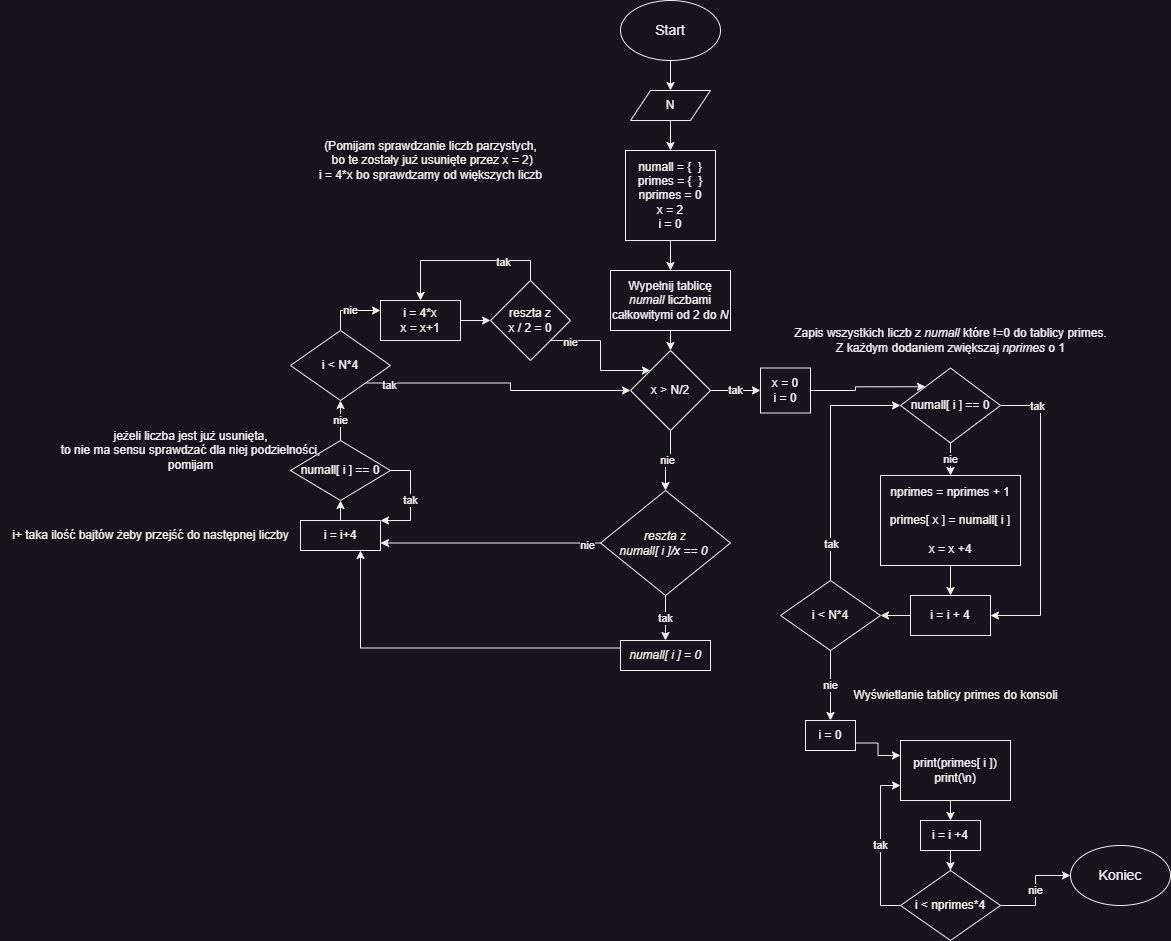

The diagram above was exported from draw.io. Its source (the exported page's mxGraphModel, read from the mxfile embedded in the PNG):
<mxGraphModel dx="1434" dy="796" grid="1" gridSize="10" guides="1" tooltips="1" connect="1" arrows="1" fold="1" page="1" pageScale="1" pageWidth="2339" pageHeight="3300" math="0" shadow="0">
  <root>
    <mxCell id="0" />
    <mxCell id="1" parent="0" />
    <mxCell id="3G0gbCFOmfLACH73Wg2g-4" style="edgeStyle=orthogonalEdgeStyle;rounded=0;orthogonalLoop=1;jettySize=auto;html=1;exitX=0.5;exitY=1;exitDx=0;exitDy=0;entryX=0.5;entryY=0;entryDx=0;entryDy=0;" parent="1" source="3G0gbCFOmfLACH73Wg2g-1" target="3G0gbCFOmfLACH73Wg2g-2" edge="1">
      <mxGeometry relative="1" as="geometry" />
    </mxCell>
    <mxCell id="3G0gbCFOmfLACH73Wg2g-1" value="Start" style="ellipse;whiteSpace=wrap;html=1;fontSize=14;" parent="1" vertex="1">
      <mxGeometry x="630" y="10" width="100" height="60" as="geometry" />
    </mxCell>
    <mxCell id="3G0gbCFOmfLACH73Wg2g-5" style="edgeStyle=orthogonalEdgeStyle;rounded=0;orthogonalLoop=1;jettySize=auto;html=1;exitX=0.5;exitY=1;exitDx=0;exitDy=0;entryX=0.5;entryY=0;entryDx=0;entryDy=0;" parent="1" source="3G0gbCFOmfLACH73Wg2g-2" target="3G0gbCFOmfLACH73Wg2g-3" edge="1">
      <mxGeometry relative="1" as="geometry" />
    </mxCell>
    <mxCell id="3G0gbCFOmfLACH73Wg2g-2" value="N" style="shape=parallelogram;perimeter=parallelogramPerimeter;whiteSpace=wrap;html=1;fixedSize=1;" parent="1" vertex="1">
      <mxGeometry x="640" y="100" width="80" height="30" as="geometry" />
    </mxCell>
    <mxCell id="3G0gbCFOmfLACH73Wg2g-8" style="edgeStyle=orthogonalEdgeStyle;rounded=0;orthogonalLoop=1;jettySize=auto;html=1;exitX=0.5;exitY=1;exitDx=0;exitDy=0;" parent="1" source="3G0gbCFOmfLACH73Wg2g-3" target="3G0gbCFOmfLACH73Wg2g-6" edge="1">
      <mxGeometry relative="1" as="geometry" />
    </mxCell>
    <mxCell id="3G0gbCFOmfLACH73Wg2g-3" value="numall = {&amp;nbsp; }&lt;br&gt;primes = {&amp;nbsp; }&lt;br&gt;nprimes = 0&lt;br&gt;x = 2&lt;br&gt;i = 0" style="rounded=0;whiteSpace=wrap;html=1;" parent="1" vertex="1">
      <mxGeometry x="635" y="160" width="90" height="90" as="geometry" />
    </mxCell>
    <mxCell id="3G0gbCFOmfLACH73Wg2g-28" style="edgeStyle=orthogonalEdgeStyle;rounded=0;orthogonalLoop=1;jettySize=auto;html=1;exitX=0.5;exitY=1;exitDx=0;exitDy=0;entryX=0.5;entryY=0;entryDx=0;entryDy=0;" parent="1" source="3G0gbCFOmfLACH73Wg2g-6" target="3G0gbCFOmfLACH73Wg2g-27" edge="1">
      <mxGeometry relative="1" as="geometry" />
    </mxCell>
    <mxCell id="3G0gbCFOmfLACH73Wg2g-6" value="Wypełnij tablicę &lt;i&gt;numall&lt;/i&gt;&amp;nbsp;liczbami całkowitymi od 2 do &lt;i&gt;N&lt;/i&gt;" style="rounded=0;whiteSpace=wrap;html=1;" parent="1" vertex="1">
      <mxGeometry x="620" y="280" width="120" height="60" as="geometry" />
    </mxCell>
    <mxCell id="3G0gbCFOmfLACH73Wg2g-17" value="tak" style="edgeStyle=orthogonalEdgeStyle;rounded=0;orthogonalLoop=1;jettySize=auto;html=1;exitX=0.5;exitY=1;exitDx=0;exitDy=0;entryX=0.5;entryY=0;entryDx=0;entryDy=0;" parent="1" source="3G0gbCFOmfLACH73Wg2g-12" target="3G0gbCFOmfLACH73Wg2g-16" edge="1">
      <mxGeometry relative="1" as="geometry" />
    </mxCell>
    <mxCell id="3G0gbCFOmfLACH73Wg2g-36" style="edgeStyle=orthogonalEdgeStyle;rounded=0;orthogonalLoop=1;jettySize=auto;html=1;exitX=0;exitY=0.5;exitDx=0;exitDy=0;entryX=1;entryY=0.75;entryDx=0;entryDy=0;" parent="1" source="3G0gbCFOmfLACH73Wg2g-12" target="3G0gbCFOmfLACH73Wg2g-18" edge="1">
      <mxGeometry relative="1" as="geometry">
        <mxPoint x="370" y="540" as="targetPoint" />
      </mxGeometry>
    </mxCell>
    <mxCell id="3G0gbCFOmfLACH73Wg2g-40" value="nie" style="edgeLabel;html=1;align=center;verticalAlign=middle;resizable=0;points=[];" parent="3G0gbCFOmfLACH73Wg2g-36" vertex="1" connectable="0">
      <mxGeometry x="-0.8769" y="2" relative="1" as="geometry">
        <mxPoint as="offset" />
      </mxGeometry>
    </mxCell>
    <mxCell id="3G0gbCFOmfLACH73Wg2g-12" value="&lt;i&gt;reszta z &lt;br&gt;numall[ i ]/x == 0&amp;nbsp;&lt;/i&gt;" style="rhombus;whiteSpace=wrap;html=1;" parent="1" vertex="1">
      <mxGeometry x="610" y="500" width="130" height="105" as="geometry" />
    </mxCell>
    <mxCell id="3G0gbCFOmfLACH73Wg2g-37" style="edgeStyle=orthogonalEdgeStyle;rounded=0;orthogonalLoop=1;jettySize=auto;html=1;exitX=0;exitY=0.25;exitDx=0;exitDy=0;entryX=0.75;entryY=1;entryDx=0;entryDy=0;" parent="1" source="3G0gbCFOmfLACH73Wg2g-16" target="3G0gbCFOmfLACH73Wg2g-18" edge="1">
      <mxGeometry relative="1" as="geometry">
        <mxPoint x="350" y="540" as="targetPoint" />
      </mxGeometry>
    </mxCell>
    <mxCell id="3G0gbCFOmfLACH73Wg2g-16" value="&lt;i&gt;numall[ i ] = 0&lt;/i&gt;" style="rounded=0;whiteSpace=wrap;html=1;" parent="1" vertex="1">
      <mxGeometry x="630" y="650" width="90" height="30" as="geometry" />
    </mxCell>
    <mxCell id="E5H5sjJyILEl3cgxIu15-8" style="edgeStyle=orthogonalEdgeStyle;rounded=0;orthogonalLoop=1;jettySize=auto;html=1;exitX=0.5;exitY=0;exitDx=0;exitDy=0;entryX=0.5;entryY=1;entryDx=0;entryDy=0;" parent="1" source="3G0gbCFOmfLACH73Wg2g-18" target="E5H5sjJyILEl3cgxIu15-1" edge="1">
      <mxGeometry relative="1" as="geometry" />
    </mxCell>
    <mxCell id="3G0gbCFOmfLACH73Wg2g-18" value="i = i+4" style="rounded=0;whiteSpace=wrap;html=1;" parent="1" vertex="1">
      <mxGeometry x="310" y="530" width="80" height="30" as="geometry" />
    </mxCell>
    <mxCell id="3G0gbCFOmfLACH73Wg2g-67" value="tak" style="edgeStyle=orthogonalEdgeStyle;rounded=0;orthogonalLoop=1;jettySize=auto;html=1;exitX=1;exitY=0.5;exitDx=0;exitDy=0;entryX=0;entryY=0.5;entryDx=0;entryDy=0;" parent="1" source="3G0gbCFOmfLACH73Wg2g-27" edge="1" target="lhCDFVgRR21-XCeL078A-2">
      <mxGeometry relative="1" as="geometry">
        <mxPoint x="780" y="400" as="targetPoint" />
      </mxGeometry>
    </mxCell>
    <mxCell id="E5H5sjJyILEl3cgxIu15-7" value="nie" style="edgeStyle=orthogonalEdgeStyle;rounded=0;orthogonalLoop=1;jettySize=auto;html=1;exitX=0.5;exitY=1;exitDx=0;exitDy=0;entryX=0.5;entryY=0;entryDx=0;entryDy=0;" parent="1" source="3G0gbCFOmfLACH73Wg2g-27" target="3G0gbCFOmfLACH73Wg2g-12" edge="1">
      <mxGeometry relative="1" as="geometry" />
    </mxCell>
    <mxCell id="3G0gbCFOmfLACH73Wg2g-27" value="x &amp;gt; N/2" style="rhombus;whiteSpace=wrap;html=1;" parent="1" vertex="1">
      <mxGeometry x="640" y="360" width="80" height="80" as="geometry" />
    </mxCell>
    <mxCell id="3G0gbCFOmfLACH73Wg2g-64" style="edgeStyle=orthogonalEdgeStyle;rounded=0;orthogonalLoop=1;jettySize=auto;html=1;exitX=1;exitY=1;exitDx=0;exitDy=0;entryX=0;entryY=0.5;entryDx=0;entryDy=0;" parent="1" source="3G0gbCFOmfLACH73Wg2g-41" target="3G0gbCFOmfLACH73Wg2g-27" edge="1">
      <mxGeometry relative="1" as="geometry" />
    </mxCell>
    <mxCell id="3G0gbCFOmfLACH73Wg2g-65" value="tak" style="edgeLabel;html=1;align=center;verticalAlign=middle;resizable=0;points=[];" parent="3G0gbCFOmfLACH73Wg2g-64" vertex="1" connectable="0">
      <mxGeometry x="-0.8288" y="-2" relative="1" as="geometry">
        <mxPoint as="offset" />
      </mxGeometry>
    </mxCell>
    <mxCell id="lhCDFVgRR21-XCeL078A-1" value="nie" style="edgeStyle=orthogonalEdgeStyle;rounded=0;orthogonalLoop=1;jettySize=auto;html=1;exitX=0.5;exitY=0;exitDx=0;exitDy=0;entryX=0;entryY=0.25;entryDx=0;entryDy=0;" edge="1" parent="1" source="3G0gbCFOmfLACH73Wg2g-41" target="3G0gbCFOmfLACH73Wg2g-50">
      <mxGeometry relative="1" as="geometry" />
    </mxCell>
    <mxCell id="3G0gbCFOmfLACH73Wg2g-41" value="i &amp;lt; N*4" style="rhombus;whiteSpace=wrap;html=1;" parent="1" vertex="1">
      <mxGeometry x="300" y="340" width="100" height="70" as="geometry" />
    </mxCell>
    <mxCell id="3G0gbCFOmfLACH73Wg2g-46" value="(Pomijam sprawdzanie liczb parzystych,&lt;br&gt;&amp;nbsp;bo te zostały już usunięte przez x = 2)&lt;br&gt;i = 4*x bo sprawdzamy od większych liczb" style="text;html=1;align=center;verticalAlign=middle;resizable=0;points=[];autosize=1;strokeColor=none;fillColor=none;" parent="1" vertex="1">
      <mxGeometry x="315" y="140" width="250" height="60" as="geometry" />
    </mxCell>
    <mxCell id="3G0gbCFOmfLACH73Wg2g-61" style="edgeStyle=orthogonalEdgeStyle;rounded=0;orthogonalLoop=1;jettySize=auto;html=1;exitX=1;exitY=0.5;exitDx=0;exitDy=0;entryX=0;entryY=0.5;entryDx=0;entryDy=0;" parent="1" source="3G0gbCFOmfLACH73Wg2g-50" target="3G0gbCFOmfLACH73Wg2g-58" edge="1">
      <mxGeometry relative="1" as="geometry" />
    </mxCell>
    <mxCell id="3G0gbCFOmfLACH73Wg2g-50" value="i = 4*x&lt;br&gt;x = x+1" style="rounded=0;whiteSpace=wrap;html=1;" parent="1" vertex="1">
      <mxGeometry x="390" y="310" width="80" height="40" as="geometry" />
    </mxCell>
    <mxCell id="3G0gbCFOmfLACH73Wg2g-59" style="edgeStyle=orthogonalEdgeStyle;rounded=0;orthogonalLoop=1;jettySize=auto;html=1;exitX=1;exitY=1;exitDx=0;exitDy=0;entryX=0;entryY=0;entryDx=0;entryDy=0;" parent="1" source="3G0gbCFOmfLACH73Wg2g-58" target="3G0gbCFOmfLACH73Wg2g-27" edge="1">
      <mxGeometry relative="1" as="geometry" />
    </mxCell>
    <mxCell id="3G0gbCFOmfLACH73Wg2g-60" value="nie" style="edgeLabel;html=1;align=center;verticalAlign=middle;resizable=0;points=[];" parent="3G0gbCFOmfLACH73Wg2g-59" vertex="1" connectable="0">
      <mxGeometry x="-0.7065" y="-1" relative="1" as="geometry">
        <mxPoint as="offset" />
      </mxGeometry>
    </mxCell>
    <mxCell id="3G0gbCFOmfLACH73Wg2g-62" style="edgeStyle=orthogonalEdgeStyle;rounded=0;orthogonalLoop=1;jettySize=auto;html=1;exitX=0.5;exitY=0;exitDx=0;exitDy=0;entryX=0.5;entryY=0;entryDx=0;entryDy=0;" parent="1" source="3G0gbCFOmfLACH73Wg2g-58" target="3G0gbCFOmfLACH73Wg2g-50" edge="1">
      <mxGeometry relative="1" as="geometry" />
    </mxCell>
    <mxCell id="3G0gbCFOmfLACH73Wg2g-63" value="tak" style="edgeLabel;html=1;align=center;verticalAlign=middle;resizable=0;points=[];" parent="3G0gbCFOmfLACH73Wg2g-62" vertex="1" connectable="0">
      <mxGeometry x="-0.4396" y="1" relative="1" as="geometry">
        <mxPoint as="offset" />
      </mxGeometry>
    </mxCell>
    <mxCell id="3G0gbCFOmfLACH73Wg2g-58" value="reszta z&lt;br&gt;x / 2 = 0" style="rhombus;whiteSpace=wrap;html=1;" parent="1" vertex="1">
      <mxGeometry x="500" y="290" width="80" height="80" as="geometry" />
    </mxCell>
    <mxCell id="3G0gbCFOmfLACH73Wg2g-68" value="Zapis wszystkich liczb z &lt;i&gt;numall&lt;/i&gt;&amp;nbsp;które !=0 do tablicy primes.&lt;br&gt;Z każdym dodaniem zwiększaj &lt;i&gt;nprimes&lt;/i&gt;&amp;nbsp;o 1" style="text;html=1;align=center;verticalAlign=middle;resizable=0;points=[];autosize=1;strokeColor=none;fillColor=none;" parent="1" vertex="1">
      <mxGeometry x="790" y="330" width="340" height="40" as="geometry" />
    </mxCell>
    <mxCell id="3G0gbCFOmfLACH73Wg2g-70" value="i+ taka ilość bajtów żeby przejść do następnej liczby" style="text;html=1;align=center;verticalAlign=middle;resizable=0;points=[];autosize=1;strokeColor=none;fillColor=none;" parent="1" vertex="1">
      <mxGeometry x="10" y="530" width="300" height="30" as="geometry" />
    </mxCell>
    <mxCell id="E5H5sjJyILEl3cgxIu15-9" value="tak" style="edgeStyle=orthogonalEdgeStyle;rounded=0;orthogonalLoop=1;jettySize=auto;html=1;exitX=1;exitY=0.5;exitDx=0;exitDy=0;entryX=1;entryY=0;entryDx=0;entryDy=0;" parent="1" source="E5H5sjJyILEl3cgxIu15-1" target="3G0gbCFOmfLACH73Wg2g-18" edge="1">
      <mxGeometry relative="1" as="geometry" />
    </mxCell>
    <mxCell id="E5H5sjJyILEl3cgxIu15-10" value="nie" style="edgeStyle=orthogonalEdgeStyle;rounded=0;orthogonalLoop=1;jettySize=auto;html=1;exitX=0.5;exitY=0;exitDx=0;exitDy=0;entryX=0.5;entryY=1;entryDx=0;entryDy=0;" parent="1" source="E5H5sjJyILEl3cgxIu15-1" target="3G0gbCFOmfLACH73Wg2g-41" edge="1">
      <mxGeometry relative="1" as="geometry" />
    </mxCell>
    <mxCell id="E5H5sjJyILEl3cgxIu15-1" value="numall[ i ] == 0" style="rhombus;whiteSpace=wrap;html=1;" parent="1" vertex="1">
      <mxGeometry x="300" y="450" width="100" height="60" as="geometry" />
    </mxCell>
    <mxCell id="E5H5sjJyILEl3cgxIu15-4" value="jeżeli liczba jest już usunięta,&lt;br&gt;to nie ma sensu sprawdzać dla niej podzielności,&lt;br&gt;pomijam" style="text;html=1;align=center;verticalAlign=middle;resizable=0;points=[];autosize=1;strokeColor=none;fillColor=none;" parent="1" vertex="1">
      <mxGeometry x="60" y="430" width="280" height="60" as="geometry" />
    </mxCell>
    <mxCell id="lhCDFVgRR21-XCeL078A-13" style="edgeStyle=orthogonalEdgeStyle;rounded=0;orthogonalLoop=1;jettySize=auto;html=1;exitX=1;exitY=0.5;exitDx=0;exitDy=0;entryX=0;entryY=0;entryDx=0;entryDy=0;" edge="1" parent="1" source="lhCDFVgRR21-XCeL078A-2" target="lhCDFVgRR21-XCeL078A-3">
      <mxGeometry relative="1" as="geometry" />
    </mxCell>
    <mxCell id="lhCDFVgRR21-XCeL078A-2" value="x = 0&lt;br&gt;i = 0" style="rounded=0;whiteSpace=wrap;html=1;" vertex="1" parent="1">
      <mxGeometry x="770" y="377.5" width="50" height="45" as="geometry" />
    </mxCell>
    <mxCell id="lhCDFVgRR21-XCeL078A-6" value="nie" style="edgeStyle=orthogonalEdgeStyle;rounded=0;orthogonalLoop=1;jettySize=auto;html=1;exitX=0.5;exitY=1;exitDx=0;exitDy=0;entryX=0.5;entryY=0;entryDx=0;entryDy=0;" edge="1" parent="1" source="lhCDFVgRR21-XCeL078A-3" target="lhCDFVgRR21-XCeL078A-5">
      <mxGeometry relative="1" as="geometry" />
    </mxCell>
    <mxCell id="lhCDFVgRR21-XCeL078A-11" style="edgeStyle=orthogonalEdgeStyle;rounded=0;orthogonalLoop=1;jettySize=auto;html=1;exitX=1;exitY=0.5;exitDx=0;exitDy=0;entryX=1;entryY=0.5;entryDx=0;entryDy=0;" edge="1" parent="1" source="lhCDFVgRR21-XCeL078A-3" target="lhCDFVgRR21-XCeL078A-7">
      <mxGeometry relative="1" as="geometry">
        <Array as="points">
          <mxPoint x="1050" y="415" />
          <mxPoint x="1050" y="625" />
        </Array>
      </mxGeometry>
    </mxCell>
    <mxCell id="lhCDFVgRR21-XCeL078A-12" value="tak" style="edgeLabel;html=1;align=center;verticalAlign=middle;resizable=0;points=[];" vertex="1" connectable="0" parent="lhCDFVgRR21-XCeL078A-11">
      <mxGeometry x="-0.76" relative="1" as="geometry">
        <mxPoint as="offset" />
      </mxGeometry>
    </mxCell>
    <mxCell id="lhCDFVgRR21-XCeL078A-3" value="numall[ i ] == 0" style="rhombus;whiteSpace=wrap;html=1;" vertex="1" parent="1">
      <mxGeometry x="910" y="377.5" width="100" height="75" as="geometry" />
    </mxCell>
    <mxCell id="lhCDFVgRR21-XCeL078A-8" style="edgeStyle=orthogonalEdgeStyle;rounded=0;orthogonalLoop=1;jettySize=auto;html=1;exitX=0.5;exitY=1;exitDx=0;exitDy=0;entryX=0.5;entryY=0;entryDx=0;entryDy=0;" edge="1" parent="1" source="lhCDFVgRR21-XCeL078A-5" target="lhCDFVgRR21-XCeL078A-7">
      <mxGeometry relative="1" as="geometry" />
    </mxCell>
    <mxCell id="lhCDFVgRR21-XCeL078A-5" value="nprimes = nprimes + 1&lt;br&gt;&lt;br&gt;primes[ x ] = numall[ i ]&lt;br&gt;&lt;br&gt;x = x +4" style="rounded=0;whiteSpace=wrap;html=1;" vertex="1" parent="1">
      <mxGeometry x="890" y="485" width="140" height="90" as="geometry" />
    </mxCell>
    <mxCell id="lhCDFVgRR21-XCeL078A-17" style="edgeStyle=orthogonalEdgeStyle;rounded=0;orthogonalLoop=1;jettySize=auto;html=1;exitX=0;exitY=0.5;exitDx=0;exitDy=0;entryX=1;entryY=0.5;entryDx=0;entryDy=0;" edge="1" parent="1" source="lhCDFVgRR21-XCeL078A-7" target="lhCDFVgRR21-XCeL078A-16">
      <mxGeometry relative="1" as="geometry" />
    </mxCell>
    <mxCell id="lhCDFVgRR21-XCeL078A-7" value="i = i + 4" style="rounded=0;whiteSpace=wrap;html=1;" vertex="1" parent="1">
      <mxGeometry x="920" y="605" width="80" height="40" as="geometry" />
    </mxCell>
    <mxCell id="lhCDFVgRR21-XCeL078A-20" style="edgeStyle=orthogonalEdgeStyle;rounded=0;orthogonalLoop=1;jettySize=auto;html=1;exitX=0.5;exitY=0;exitDx=0;exitDy=0;entryX=0;entryY=0.5;entryDx=0;entryDy=0;" edge="1" parent="1" source="lhCDFVgRR21-XCeL078A-16" target="lhCDFVgRR21-XCeL078A-3">
      <mxGeometry relative="1" as="geometry" />
    </mxCell>
    <mxCell id="lhCDFVgRR21-XCeL078A-21" value="tak" style="edgeLabel;html=1;align=center;verticalAlign=middle;resizable=0;points=[];" vertex="1" connectable="0" parent="lhCDFVgRR21-XCeL078A-20">
      <mxGeometry x="-0.698" relative="1" as="geometry">
        <mxPoint as="offset" />
      </mxGeometry>
    </mxCell>
    <mxCell id="lhCDFVgRR21-XCeL078A-23" value="nie" style="edgeStyle=orthogonalEdgeStyle;rounded=0;orthogonalLoop=1;jettySize=auto;html=1;exitX=0.5;exitY=1;exitDx=0;exitDy=0;entryX=0.5;entryY=0;entryDx=0;entryDy=0;" edge="1" parent="1" source="lhCDFVgRR21-XCeL078A-16" target="lhCDFVgRR21-XCeL078A-26">
      <mxGeometry relative="1" as="geometry">
        <mxPoint x="840" y="705" as="targetPoint" />
      </mxGeometry>
    </mxCell>
    <mxCell id="lhCDFVgRR21-XCeL078A-16" value="i &amp;lt; N*4" style="rhombus;whiteSpace=wrap;html=1;" vertex="1" parent="1">
      <mxGeometry x="790" y="590" width="100" height="70" as="geometry" />
    </mxCell>
    <mxCell id="lhCDFVgRR21-XCeL078A-25" value="Wyświetlanie tablicy primes do konsoli" style="text;html=1;align=center;verticalAlign=middle;resizable=0;points=[];autosize=1;strokeColor=none;fillColor=none;" vertex="1" parent="1">
      <mxGeometry x="850" y="690" width="230" height="30" as="geometry" />
    </mxCell>
    <mxCell id="lhCDFVgRR21-XCeL078A-40" style="edgeStyle=orthogonalEdgeStyle;rounded=0;orthogonalLoop=1;jettySize=auto;html=1;exitX=1;exitY=0.75;exitDx=0;exitDy=0;entryX=0;entryY=0.25;entryDx=0;entryDy=0;" edge="1" parent="1" source="lhCDFVgRR21-XCeL078A-26" target="lhCDFVgRR21-XCeL078A-28">
      <mxGeometry relative="1" as="geometry" />
    </mxCell>
    <mxCell id="lhCDFVgRR21-XCeL078A-26" value="i = 0" style="rounded=0;whiteSpace=wrap;html=1;" vertex="1" parent="1">
      <mxGeometry x="815" y="730" width="50" height="30" as="geometry" />
    </mxCell>
    <mxCell id="lhCDFVgRR21-XCeL078A-37" value="nie" style="edgeStyle=orthogonalEdgeStyle;rounded=0;orthogonalLoop=1;jettySize=auto;html=1;exitX=1;exitY=0.5;exitDx=0;exitDy=0;" edge="1" parent="1" source="lhCDFVgRR21-XCeL078A-27" target="lhCDFVgRR21-XCeL078A-32">
      <mxGeometry relative="1" as="geometry" />
    </mxCell>
    <mxCell id="lhCDFVgRR21-XCeL078A-44" value="tak" style="edgeStyle=orthogonalEdgeStyle;rounded=0;orthogonalLoop=1;jettySize=auto;html=1;exitX=0;exitY=0.5;exitDx=0;exitDy=0;entryX=0;entryY=0.75;entryDx=0;entryDy=0;" edge="1" parent="1" source="lhCDFVgRR21-XCeL078A-27" target="lhCDFVgRR21-XCeL078A-28">
      <mxGeometry relative="1" as="geometry">
        <mxPoint x="865" y="885" as="targetPoint" />
      </mxGeometry>
    </mxCell>
    <mxCell id="lhCDFVgRR21-XCeL078A-27" value="i &amp;lt; nprimes*4" style="rhombus;whiteSpace=wrap;html=1;" vertex="1" parent="1">
      <mxGeometry x="910" y="880" width="100" height="70" as="geometry" />
    </mxCell>
    <mxCell id="lhCDFVgRR21-XCeL078A-47" style="edgeStyle=orthogonalEdgeStyle;rounded=0;orthogonalLoop=1;jettySize=auto;html=1;exitX=0.5;exitY=1;exitDx=0;exitDy=0;entryX=0.5;entryY=0;entryDx=0;entryDy=0;" edge="1" parent="1" source="lhCDFVgRR21-XCeL078A-28" target="lhCDFVgRR21-XCeL078A-46">
      <mxGeometry relative="1" as="geometry" />
    </mxCell>
    <mxCell id="lhCDFVgRR21-XCeL078A-28" value="print(primes[ i ])&lt;br&gt;print(\n)" style="rounded=0;whiteSpace=wrap;html=1;" vertex="1" parent="1">
      <mxGeometry x="910" y="750" width="110" height="60" as="geometry" />
    </mxCell>
    <mxCell id="lhCDFVgRR21-XCeL078A-32" value="Koniec" style="ellipse;whiteSpace=wrap;html=1;fontSize=14;" vertex="1" parent="1">
      <mxGeometry x="1080" y="855" width="100" height="60" as="geometry" />
    </mxCell>
    <mxCell id="lhCDFVgRR21-XCeL078A-48" style="edgeStyle=orthogonalEdgeStyle;rounded=0;orthogonalLoop=1;jettySize=auto;html=1;exitX=0.5;exitY=1;exitDx=0;exitDy=0;" edge="1" parent="1" source="lhCDFVgRR21-XCeL078A-46" target="lhCDFVgRR21-XCeL078A-27">
      <mxGeometry relative="1" as="geometry" />
    </mxCell>
    <mxCell id="lhCDFVgRR21-XCeL078A-46" value="i = i +4" style="rounded=0;whiteSpace=wrap;html=1;" vertex="1" parent="1">
      <mxGeometry x="930" y="830" width="60" height="30" as="geometry" />
    </mxCell>
  </root>
</mxGraphModel>